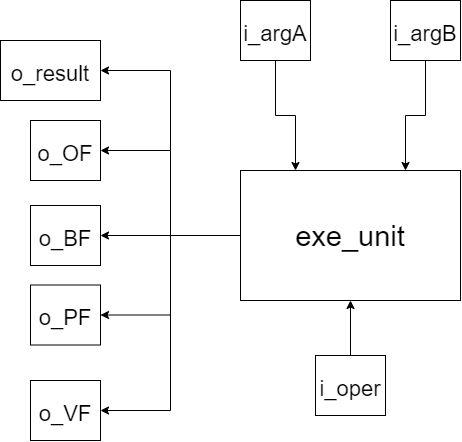

The diagram above was exported from draw.io. Its source (the exported page's mxGraphModel, read from the mxfile embedded in the PNG):
<mxGraphModel dx="770" dy="1227" grid="1" gridSize="10" guides="1" tooltips="1" connect="1" arrows="1" fold="1" page="1" pageScale="1" pageWidth="827" pageHeight="1169" math="0" shadow="0">
  <root>
    <mxCell id="0" />
    <mxCell id="1" parent="0" />
    <mxCell id="hmjJLf_E6fiMmx0aFkPn-16" style="edgeStyle=orthogonalEdgeStyle;rounded=0;orthogonalLoop=1;jettySize=auto;html=1;entryX=1;entryY=0.5;entryDx=0;entryDy=0;fontSize=22;" edge="1" parent="1" source="hmjJLf_E6fiMmx0aFkPn-1" target="hmjJLf_E6fiMmx0aFkPn-10">
      <mxGeometry relative="1" as="geometry" />
    </mxCell>
    <mxCell id="hmjJLf_E6fiMmx0aFkPn-17" style="edgeStyle=orthogonalEdgeStyle;rounded=0;orthogonalLoop=1;jettySize=auto;html=1;entryX=1;entryY=0.5;entryDx=0;entryDy=0;fontSize=22;" edge="1" parent="1" source="hmjJLf_E6fiMmx0aFkPn-1" target="hmjJLf_E6fiMmx0aFkPn-11">
      <mxGeometry relative="1" as="geometry" />
    </mxCell>
    <mxCell id="hmjJLf_E6fiMmx0aFkPn-18" style="edgeStyle=orthogonalEdgeStyle;rounded=0;orthogonalLoop=1;jettySize=auto;html=1;entryX=1;entryY=0.5;entryDx=0;entryDy=0;fontSize=22;" edge="1" parent="1" source="hmjJLf_E6fiMmx0aFkPn-1" target="hmjJLf_E6fiMmx0aFkPn-12">
      <mxGeometry relative="1" as="geometry" />
    </mxCell>
    <mxCell id="hmjJLf_E6fiMmx0aFkPn-19" style="edgeStyle=orthogonalEdgeStyle;rounded=0;orthogonalLoop=1;jettySize=auto;html=1;entryX=1;entryY=0.5;entryDx=0;entryDy=0;fontSize=22;" edge="1" parent="1" source="hmjJLf_E6fiMmx0aFkPn-1" target="hmjJLf_E6fiMmx0aFkPn-13">
      <mxGeometry relative="1" as="geometry" />
    </mxCell>
    <mxCell id="hmjJLf_E6fiMmx0aFkPn-20" style="edgeStyle=orthogonalEdgeStyle;rounded=0;orthogonalLoop=1;jettySize=auto;html=1;entryX=1;entryY=0.5;entryDx=0;entryDy=0;fontSize=22;" edge="1" parent="1" source="hmjJLf_E6fiMmx0aFkPn-1" target="hmjJLf_E6fiMmx0aFkPn-14">
      <mxGeometry relative="1" as="geometry" />
    </mxCell>
    <mxCell id="hmjJLf_E6fiMmx0aFkPn-1" value="&lt;font style=&quot;font-size: 29px&quot;&gt;exe_unit&lt;/font&gt;" style="rounded=0;whiteSpace=wrap;html=1;" vertex="1" parent="1">
      <mxGeometry x="350" y="410" width="220" height="130" as="geometry" />
    </mxCell>
    <mxCell id="hmjJLf_E6fiMmx0aFkPn-8" style="edgeStyle=orthogonalEdgeStyle;rounded=0;orthogonalLoop=1;jettySize=auto;html=1;entryX=0.25;entryY=0;entryDx=0;entryDy=0;fontSize=22;" edge="1" parent="1" source="hmjJLf_E6fiMmx0aFkPn-2" target="hmjJLf_E6fiMmx0aFkPn-1">
      <mxGeometry relative="1" as="geometry" />
    </mxCell>
    <mxCell id="hmjJLf_E6fiMmx0aFkPn-2" value="&lt;font style=&quot;font-size: 22px&quot;&gt;i_argA&lt;/font&gt;" style="rounded=0;whiteSpace=wrap;html=1;fontSize=29;" vertex="1" parent="1">
      <mxGeometry x="350" y="240" width="70" height="60" as="geometry" />
    </mxCell>
    <mxCell id="hmjJLf_E6fiMmx0aFkPn-9" style="edgeStyle=orthogonalEdgeStyle;rounded=0;orthogonalLoop=1;jettySize=auto;html=1;entryX=0.75;entryY=0;entryDx=0;entryDy=0;fontSize=22;" edge="1" parent="1" source="hmjJLf_E6fiMmx0aFkPn-3" target="hmjJLf_E6fiMmx0aFkPn-1">
      <mxGeometry relative="1" as="geometry" />
    </mxCell>
    <mxCell id="hmjJLf_E6fiMmx0aFkPn-3" value="&lt;font style=&quot;font-size: 22px&quot;&gt;i_argB&lt;/font&gt;" style="rounded=0;whiteSpace=wrap;html=1;fontSize=29;" vertex="1" parent="1">
      <mxGeometry x="500" y="240" width="70" height="60" as="geometry" />
    </mxCell>
    <mxCell id="hmjJLf_E6fiMmx0aFkPn-5" style="edgeStyle=orthogonalEdgeStyle;rounded=0;orthogonalLoop=1;jettySize=auto;html=1;exitX=0.5;exitY=0;exitDx=0;exitDy=0;entryX=0.5;entryY=1;entryDx=0;entryDy=0;fontSize=22;" edge="1" parent="1" source="hmjJLf_E6fiMmx0aFkPn-4" target="hmjJLf_E6fiMmx0aFkPn-1">
      <mxGeometry relative="1" as="geometry" />
    </mxCell>
    <mxCell id="hmjJLf_E6fiMmx0aFkPn-4" value="&lt;font style=&quot;font-size: 22px&quot;&gt;i_oper&lt;/font&gt;" style="rounded=0;whiteSpace=wrap;html=1;fontSize=29;" vertex="1" parent="1">
      <mxGeometry x="425" y="595" width="70" height="60" as="geometry" />
    </mxCell>
    <mxCell id="hmjJLf_E6fiMmx0aFkPn-10" value="&lt;font style=&quot;font-size: 22px&quot;&gt;o_result&lt;/font&gt;" style="rounded=0;whiteSpace=wrap;html=1;fontSize=29;" vertex="1" parent="1">
      <mxGeometry x="110" y="280" width="100" height="60" as="geometry" />
    </mxCell>
    <mxCell id="hmjJLf_E6fiMmx0aFkPn-11" value="&lt;font style=&quot;font-size: 22px&quot;&gt;o_OF&lt;/font&gt;" style="rounded=0;whiteSpace=wrap;html=1;fontSize=29;" vertex="1" parent="1">
      <mxGeometry x="140" y="360" width="70" height="60" as="geometry" />
    </mxCell>
    <mxCell id="hmjJLf_E6fiMmx0aFkPn-12" value="&lt;font style=&quot;font-size: 22px&quot;&gt;o_BF&lt;/font&gt;" style="rounded=0;whiteSpace=wrap;html=1;fontSize=29;" vertex="1" parent="1">
      <mxGeometry x="140" y="445" width="70" height="60" as="geometry" />
    </mxCell>
    <mxCell id="hmjJLf_E6fiMmx0aFkPn-13" value="&lt;font style=&quot;font-size: 22px&quot;&gt;o_PF&lt;/font&gt;" style="rounded=0;whiteSpace=wrap;html=1;fontSize=29;" vertex="1" parent="1">
      <mxGeometry x="140" y="524.5" width="70" height="60" as="geometry" />
    </mxCell>
    <mxCell id="hmjJLf_E6fiMmx0aFkPn-14" value="&lt;font style=&quot;font-size: 22px&quot;&gt;o_VF&lt;/font&gt;" style="rounded=0;whiteSpace=wrap;html=1;fontSize=29;" vertex="1" parent="1">
      <mxGeometry x="140" y="620" width="70" height="60" as="geometry" />
    </mxCell>
  </root>
</mxGraphModel>